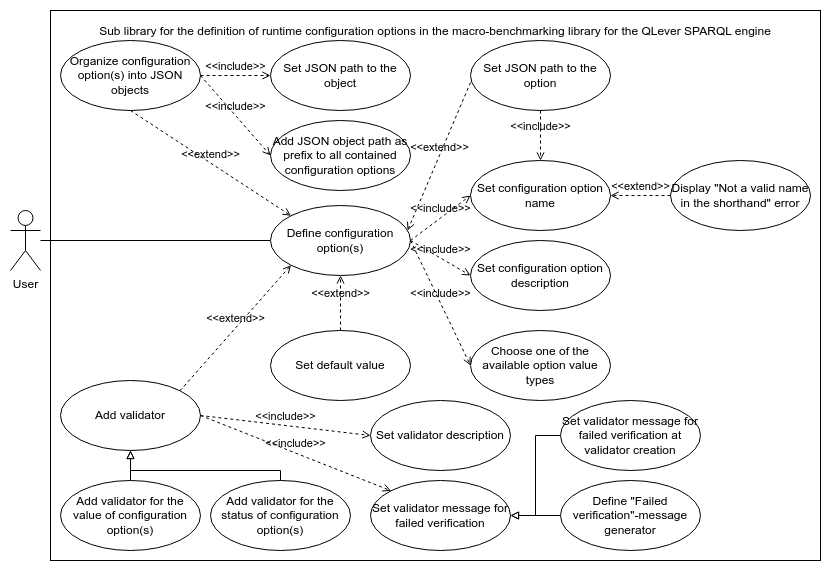

The diagram above was exported from draw.io. Its source (the exported page's mxGraphModel, read from the mxfile embedded in the PNG):
<mxGraphModel dx="1364" dy="843" grid="1" gridSize="10" guides="1" tooltips="1" connect="1" arrows="1" fold="1" page="1" pageScale="1" pageWidth="850" pageHeight="1100" math="0" shadow="0">
  <root>
    <mxCell id="0" />
    <mxCell id="1" parent="0" />
    <mxCell id="VzVDGDRB0xbeQ5sIQo3n-1" value="Sub library for the definition of runtime configuration options in the macro-benchmarking library for the QLever SPARQL engine" style="html=1;whiteSpace=wrap;labelPosition=center;verticalLabelPosition=top;align=center;verticalAlign=bottom;spacingBottom=-30;" parent="1" vertex="1">
      <mxGeometry x="160" y="40" width="770" height="550" as="geometry" />
    </mxCell>
    <mxCell id="eNM0cM0yqbc9JqzUsQ4r-4" style="rounded=0;orthogonalLoop=1;jettySize=auto;html=1;entryX=0;entryY=0.5;entryDx=0;entryDy=0;endArrow=none;endFill=0;" parent="1" source="VzVDGDRB0xbeQ5sIQo3n-2" target="VzVDGDRB0xbeQ5sIQo3n-4" edge="1">
      <mxGeometry relative="1" as="geometry" />
    </mxCell>
    <mxCell id="VzVDGDRB0xbeQ5sIQo3n-2" value="User" style="shape=umlActor;verticalLabelPosition=bottom;verticalAlign=top;html=1;" parent="1" vertex="1">
      <mxGeometry x="120" y="240" width="30" height="60" as="geometry" />
    </mxCell>
    <mxCell id="VzVDGDRB0xbeQ5sIQo3n-3" value="Display &quot;Not a valid name in the shorthand&quot; error" style="ellipse;whiteSpace=wrap;html=1;" parent="1" vertex="1">
      <mxGeometry x="780" y="190" width="140" height="70" as="geometry" />
    </mxCell>
    <mxCell id="VzVDGDRB0xbeQ5sIQo3n-4" value="Define configuration option(s)" style="ellipse;whiteSpace=wrap;html=1;" parent="1" vertex="1">
      <mxGeometry x="380" y="235" width="140" height="70" as="geometry" />
    </mxCell>
    <mxCell id="VzVDGDRB0xbeQ5sIQo3n-5" value="Set JSON path to the option" style="ellipse;whiteSpace=wrap;html=1;" parent="1" vertex="1">
      <mxGeometry x="580" y="70" width="140" height="70" as="geometry" />
    </mxCell>
    <mxCell id="VzVDGDRB0xbeQ5sIQo3n-6" value="Choose one of the available option value types" style="ellipse;whiteSpace=wrap;html=1;" parent="1" vertex="1">
      <mxGeometry x="580" y="360" width="140" height="70" as="geometry" />
    </mxCell>
    <mxCell id="VzVDGDRB0xbeQ5sIQo3n-7" value="Set configuration option description" style="ellipse;whiteSpace=wrap;html=1;" parent="1" vertex="1">
      <mxGeometry x="580" y="270" width="140" height="70" as="geometry" />
    </mxCell>
    <mxCell id="VzVDGDRB0xbeQ5sIQo3n-8" value="Set default value" style="ellipse;whiteSpace=wrap;html=1;" parent="1" vertex="1">
      <mxGeometry x="380" y="360" width="140" height="70" as="geometry" />
    </mxCell>
    <mxCell id="VzVDGDRB0xbeQ5sIQo3n-9" value="Set configuration option name" style="ellipse;whiteSpace=wrap;html=1;" parent="1" vertex="1">
      <mxGeometry x="580" y="190" width="140" height="70" as="geometry" />
    </mxCell>
    <mxCell id="VzVDGDRB0xbeQ5sIQo3n-10" value="Organize configuration option(s) into JSON objects" style="ellipse;whiteSpace=wrap;html=1;" parent="1" vertex="1">
      <mxGeometry x="170" y="70" width="140" height="70" as="geometry" />
    </mxCell>
    <mxCell id="VzVDGDRB0xbeQ5sIQo3n-11" value="Set JSON path to the object" style="ellipse;whiteSpace=wrap;html=1;" parent="1" vertex="1">
      <mxGeometry x="380" y="70" width="140" height="70" as="geometry" />
    </mxCell>
    <mxCell id="VzVDGDRB0xbeQ5sIQo3n-12" value="Add JSON object path as prefix to all contained configuration options" style="ellipse;whiteSpace=wrap;html=1;" parent="1" vertex="1">
      <mxGeometry x="380" y="150" width="140" height="70" as="geometry" />
    </mxCell>
    <mxCell id="VzVDGDRB0xbeQ5sIQo3n-13" value="Add validator" style="ellipse;whiteSpace=wrap;html=1;" parent="1" vertex="1">
      <mxGeometry x="170" y="410" width="140" height="70" as="geometry" />
    </mxCell>
    <mxCell id="eNM0cM0yqbc9JqzUsQ4r-16" style="edgeStyle=orthogonalEdgeStyle;rounded=0;orthogonalLoop=1;jettySize=auto;html=1;entryX=0.5;entryY=1;entryDx=0;entryDy=0;endArrow=block;endFill=0;" parent="1" source="VzVDGDRB0xbeQ5sIQo3n-14" target="VzVDGDRB0xbeQ5sIQo3n-13" edge="1">
      <mxGeometry relative="1" as="geometry" />
    </mxCell>
    <mxCell id="VzVDGDRB0xbeQ5sIQo3n-14" value="Add validator for the value of configuration option(s)" style="ellipse;whiteSpace=wrap;html=1;" parent="1" vertex="1">
      <mxGeometry x="170" y="510" width="140" height="70" as="geometry" />
    </mxCell>
    <mxCell id="eNM0cM0yqbc9JqzUsQ4r-17" style="edgeStyle=orthogonalEdgeStyle;rounded=0;orthogonalLoop=1;jettySize=auto;html=1;entryX=0.5;entryY=1;entryDx=0;entryDy=0;endArrow=block;endFill=0;" parent="1" source="VzVDGDRB0xbeQ5sIQo3n-15" target="VzVDGDRB0xbeQ5sIQo3n-13" edge="1">
      <mxGeometry relative="1" as="geometry">
        <Array as="points">
          <mxPoint x="390" y="500" />
          <mxPoint x="240" y="500" />
        </Array>
      </mxGeometry>
    </mxCell>
    <mxCell id="VzVDGDRB0xbeQ5sIQo3n-15" value="Add validator for the status of configuration option(s)" style="ellipse;whiteSpace=wrap;html=1;" parent="1" vertex="1">
      <mxGeometry x="320" y="510" width="140" height="70" as="geometry" />
    </mxCell>
    <mxCell id="VzVDGDRB0xbeQ5sIQo3n-16" value="Set validator description" style="ellipse;whiteSpace=wrap;html=1;" parent="1" vertex="1">
      <mxGeometry x="480" y="430" width="140" height="70" as="geometry" />
    </mxCell>
    <mxCell id="VzVDGDRB0xbeQ5sIQo3n-17" value="Set validator message for failed verification" style="ellipse;whiteSpace=wrap;html=1;" parent="1" vertex="1">
      <mxGeometry x="480" y="510" width="140" height="70" as="geometry" />
    </mxCell>
    <mxCell id="eNM0cM0yqbc9JqzUsQ4r-22" style="edgeStyle=orthogonalEdgeStyle;rounded=0;orthogonalLoop=1;jettySize=auto;html=1;entryX=1;entryY=0.5;entryDx=0;entryDy=0;endArrow=block;endFill=0;" parent="1" source="VzVDGDRB0xbeQ5sIQo3n-18" target="VzVDGDRB0xbeQ5sIQo3n-17" edge="1">
      <mxGeometry relative="1" as="geometry" />
    </mxCell>
    <mxCell id="VzVDGDRB0xbeQ5sIQo3n-18" value="Set validator message for failed verification at validator creation" style="ellipse;whiteSpace=wrap;html=1;" parent="1" vertex="1">
      <mxGeometry x="670" y="430" width="140" height="70" as="geometry" />
    </mxCell>
    <mxCell id="eNM0cM0yqbc9JqzUsQ4r-23" style="edgeStyle=orthogonalEdgeStyle;rounded=0;orthogonalLoop=1;jettySize=auto;html=1;entryX=1;entryY=0.5;entryDx=0;entryDy=0;endArrow=block;endFill=0;" parent="1" source="VzVDGDRB0xbeQ5sIQo3n-19" target="VzVDGDRB0xbeQ5sIQo3n-17" edge="1">
      <mxGeometry relative="1" as="geometry" />
    </mxCell>
    <mxCell id="VzVDGDRB0xbeQ5sIQo3n-19" value="Define &quot;Failed verification&quot;-message generator" style="ellipse;whiteSpace=wrap;html=1;" parent="1" vertex="1">
      <mxGeometry x="670" y="510" width="140" height="70" as="geometry" />
    </mxCell>
    <mxCell id="eNM0cM0yqbc9JqzUsQ4r-1" value="&amp;lt;&amp;lt;include&amp;gt;&amp;gt;" style="html=1;verticalAlign=bottom;labelBackgroundColor=none;endArrow=open;endFill=0;dashed=1;rounded=0;entryX=0;entryY=0.5;entryDx=0;entryDy=0;exitX=1;exitY=0.5;exitDx=0;exitDy=0;" parent="1" source="VzVDGDRB0xbeQ5sIQo3n-10" target="VzVDGDRB0xbeQ5sIQo3n-11" edge="1">
      <mxGeometry width="160" relative="1" as="geometry">
        <mxPoint x="330" y="130" as="sourcePoint" />
        <mxPoint x="490" y="130" as="targetPoint" />
      </mxGeometry>
    </mxCell>
    <mxCell id="eNM0cM0yqbc9JqzUsQ4r-2" value="&amp;lt;&amp;lt;include&amp;gt;&amp;gt;" style="html=1;verticalAlign=bottom;labelBackgroundColor=none;endArrow=open;endFill=0;dashed=1;rounded=0;entryX=0;entryY=0.5;entryDx=0;entryDy=0;exitX=1;exitY=0.5;exitDx=0;exitDy=0;" parent="1" source="VzVDGDRB0xbeQ5sIQo3n-10" target="VzVDGDRB0xbeQ5sIQo3n-12" edge="1">
      <mxGeometry width="160" relative="1" as="geometry">
        <mxPoint x="190" y="200" as="sourcePoint" />
        <mxPoint x="350" y="200" as="targetPoint" />
      </mxGeometry>
    </mxCell>
    <mxCell id="eNM0cM0yqbc9JqzUsQ4r-5" value="&amp;lt;&amp;lt;include&amp;gt;&amp;gt;" style="html=1;verticalAlign=bottom;labelBackgroundColor=none;endArrow=open;endFill=0;dashed=1;rounded=0;exitX=1;exitY=0.5;exitDx=0;exitDy=0;entryX=0;entryY=0.5;entryDx=0;entryDy=0;" parent="1" source="VzVDGDRB0xbeQ5sIQo3n-4" target="VzVDGDRB0xbeQ5sIQo3n-9" edge="1">
      <mxGeometry width="160" relative="1" as="geometry">
        <mxPoint x="470" y="380" as="sourcePoint" />
        <mxPoint x="630" y="380" as="targetPoint" />
      </mxGeometry>
    </mxCell>
    <mxCell id="eNM0cM0yqbc9JqzUsQ4r-6" value="&amp;lt;&amp;lt;extend&amp;gt;&amp;gt;" style="html=1;verticalAlign=bottom;labelBackgroundColor=none;endArrow=open;endFill=0;dashed=1;rounded=0;exitX=0;exitY=0.6;exitDx=0;exitDy=0;exitPerimeter=0;entryX=0.979;entryY=0.357;entryDx=0;entryDy=0;entryPerimeter=0;" parent="1" source="VzVDGDRB0xbeQ5sIQo3n-5" target="VzVDGDRB0xbeQ5sIQo3n-4" edge="1">
      <mxGeometry width="160" relative="1" as="geometry">
        <mxPoint x="560" y="160" as="sourcePoint" />
        <mxPoint x="720" y="160" as="targetPoint" />
      </mxGeometry>
    </mxCell>
    <mxCell id="eNM0cM0yqbc9JqzUsQ4r-7" value="&amp;lt;&amp;lt;include&amp;gt;&amp;gt;" style="html=1;verticalAlign=bottom;labelBackgroundColor=none;endArrow=open;endFill=0;dashed=1;rounded=0;exitX=0.5;exitY=1;exitDx=0;exitDy=0;entryX=0.5;entryY=0;entryDx=0;entryDy=0;" parent="1" source="VzVDGDRB0xbeQ5sIQo3n-5" target="VzVDGDRB0xbeQ5sIQo3n-9" edge="1">
      <mxGeometry width="160" relative="1" as="geometry">
        <mxPoint x="640" y="170" as="sourcePoint" />
        <mxPoint x="800" y="170" as="targetPoint" />
      </mxGeometry>
    </mxCell>
    <mxCell id="eNM0cM0yqbc9JqzUsQ4r-8" value="&amp;lt;&amp;lt;extend&amp;gt;&amp;gt;" style="html=1;verticalAlign=bottom;labelBackgroundColor=none;endArrow=open;endFill=0;dashed=1;rounded=0;exitX=0.5;exitY=1;exitDx=0;exitDy=0;entryX=0;entryY=0;entryDx=0;entryDy=0;" parent="1" source="VzVDGDRB0xbeQ5sIQo3n-10" target="VzVDGDRB0xbeQ5sIQo3n-4" edge="1">
      <mxGeometry width="160" relative="1" as="geometry">
        <mxPoint x="210" y="200" as="sourcePoint" />
        <mxPoint x="370" y="200" as="targetPoint" />
      </mxGeometry>
    </mxCell>
    <mxCell id="eNM0cM0yqbc9JqzUsQ4r-9" value="&amp;lt;&amp;lt;extend&amp;gt;&amp;gt;" style="html=1;verticalAlign=bottom;labelBackgroundColor=none;endArrow=open;endFill=0;dashed=1;rounded=0;exitX=0.5;exitY=0;exitDx=0;exitDy=0;entryX=0.5;entryY=1;entryDx=0;entryDy=0;" parent="1" source="VzVDGDRB0xbeQ5sIQo3n-8" target="VzVDGDRB0xbeQ5sIQo3n-4" edge="1">
      <mxGeometry width="160" relative="1" as="geometry">
        <mxPoint x="500" y="380" as="sourcePoint" />
        <mxPoint x="660" y="380" as="targetPoint" />
      </mxGeometry>
    </mxCell>
    <mxCell id="eNM0cM0yqbc9JqzUsQ4r-10" value="&amp;lt;&amp;lt;include&amp;gt;&amp;gt;" style="html=1;verticalAlign=bottom;labelBackgroundColor=none;endArrow=open;endFill=0;dashed=1;rounded=0;exitX=1;exitY=0.5;exitDx=0;exitDy=0;entryX=0;entryY=0.5;entryDx=0;entryDy=0;" parent="1" source="VzVDGDRB0xbeQ5sIQo3n-4" target="VzVDGDRB0xbeQ5sIQo3n-7" edge="1">
      <mxGeometry width="160" relative="1" as="geometry">
        <mxPoint x="470" y="300" as="sourcePoint" />
        <mxPoint x="630" y="300" as="targetPoint" />
      </mxGeometry>
    </mxCell>
    <mxCell id="eNM0cM0yqbc9JqzUsQ4r-11" value="&amp;lt;&amp;lt;include&amp;gt;&amp;gt;" style="html=1;verticalAlign=bottom;labelBackgroundColor=none;endArrow=open;endFill=0;dashed=1;rounded=0;exitX=1;exitY=0.5;exitDx=0;exitDy=0;entryX=0;entryY=0.5;entryDx=0;entryDy=0;" parent="1" source="VzVDGDRB0xbeQ5sIQo3n-4" target="VzVDGDRB0xbeQ5sIQo3n-6" edge="1">
      <mxGeometry width="160" relative="1" as="geometry">
        <mxPoint x="530" y="340" as="sourcePoint" />
        <mxPoint x="690" y="340" as="targetPoint" />
      </mxGeometry>
    </mxCell>
    <mxCell id="eNM0cM0yqbc9JqzUsQ4r-12" value="&amp;lt;&amp;lt;extend&amp;gt;&amp;gt;" style="html=1;verticalAlign=bottom;labelBackgroundColor=none;endArrow=open;endFill=0;dashed=1;rounded=0;exitX=0;exitY=0.5;exitDx=0;exitDy=0;entryX=1;entryY=0.5;entryDx=0;entryDy=0;" parent="1" source="VzVDGDRB0xbeQ5sIQo3n-3" target="VzVDGDRB0xbeQ5sIQo3n-9" edge="1">
      <mxGeometry width="160" relative="1" as="geometry">
        <mxPoint x="740" y="340" as="sourcePoint" />
        <mxPoint x="900" y="340" as="targetPoint" />
      </mxGeometry>
    </mxCell>
    <mxCell id="eNM0cM0yqbc9JqzUsQ4r-19" value="&amp;lt;&amp;lt;extend&amp;gt;&amp;gt;" style="html=1;verticalAlign=bottom;labelBackgroundColor=none;endArrow=open;endFill=0;dashed=1;rounded=0;exitX=1;exitY=0;exitDx=0;exitDy=0;entryX=0;entryY=1;entryDx=0;entryDy=0;" parent="1" source="VzVDGDRB0xbeQ5sIQo3n-13" target="VzVDGDRB0xbeQ5sIQo3n-4" edge="1">
      <mxGeometry width="160" relative="1" as="geometry">
        <mxPoint x="240" y="310" as="sourcePoint" />
        <mxPoint x="400" y="310" as="targetPoint" />
      </mxGeometry>
    </mxCell>
    <mxCell id="eNM0cM0yqbc9JqzUsQ4r-20" value="&amp;lt;&amp;lt;include&amp;gt;&amp;gt;" style="html=1;verticalAlign=bottom;labelBackgroundColor=none;endArrow=open;endFill=0;dashed=1;rounded=0;entryX=0;entryY=0;entryDx=0;entryDy=0;exitX=1;exitY=0.5;exitDx=0;exitDy=0;" parent="1" source="VzVDGDRB0xbeQ5sIQo3n-13" target="VzVDGDRB0xbeQ5sIQo3n-17" edge="1">
      <mxGeometry width="160" relative="1" as="geometry">
        <mxPoint x="330" y="460" as="sourcePoint" />
        <mxPoint x="490" y="460" as="targetPoint" />
      </mxGeometry>
    </mxCell>
    <mxCell id="eNM0cM0yqbc9JqzUsQ4r-21" value="&amp;lt;&amp;lt;include&amp;gt;&amp;gt;" style="html=1;verticalAlign=bottom;labelBackgroundColor=none;endArrow=open;endFill=0;dashed=1;rounded=0;exitX=1;exitY=0.5;exitDx=0;exitDy=0;entryX=0;entryY=0.5;entryDx=0;entryDy=0;" parent="1" source="VzVDGDRB0xbeQ5sIQo3n-13" target="VzVDGDRB0xbeQ5sIQo3n-16" edge="1">
      <mxGeometry width="160" relative="1" as="geometry">
        <mxPoint x="330" y="470" as="sourcePoint" />
        <mxPoint x="490" y="470" as="targetPoint" />
      </mxGeometry>
    </mxCell>
  </root>
</mxGraphModel>